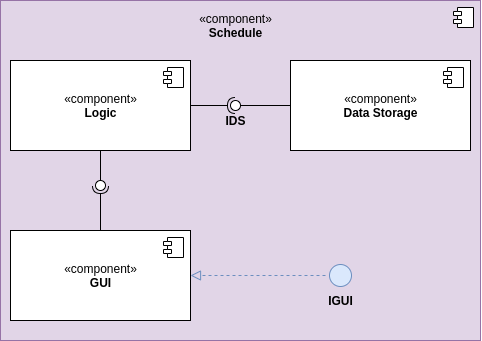

The diagram above was exported from draw.io. Its source (the exported page's mxGraphModel, read from the mxfile embedded in the PNG):
<mxGraphModel dx="547" dy="467" grid="1" gridSize="10" guides="1" tooltips="1" connect="1" arrows="1" fold="1" page="1" pageScale="1" pageWidth="827" pageHeight="1169" math="0" shadow="0">
  <root>
    <mxCell id="0" />
    <mxCell id="1" parent="0" />
    <mxCell id="kglREnL5IX-0sWF0MOD_-8" value="" style="html=1;dropTarget=0;fillColor=#e1d5e7;strokeColor=#9673a6;" vertex="1" parent="1">
      <mxGeometry x="10" y="20" width="480" height="340" as="geometry" />
    </mxCell>
    <mxCell id="kglREnL5IX-0sWF0MOD_-9" value="" style="shape=component;jettyWidth=8;jettyHeight=4;" vertex="1" parent="kglREnL5IX-0sWF0MOD_-8">
      <mxGeometry x="1" width="20" height="20" relative="1" as="geometry">
        <mxPoint x="-27" y="7" as="offset" />
      </mxGeometry>
    </mxCell>
    <mxCell id="kglREnL5IX-0sWF0MOD_-2" value="«&lt;span&gt;component&lt;/span&gt;»&lt;br&gt;&lt;span style=&quot;font-size: 12px&quot;&gt;&lt;b&gt;Logic&lt;/b&gt;&lt;/span&gt;" style="html=1;dropTarget=0;" vertex="1" parent="1">
      <mxGeometry x="20" y="80" width="180" height="90" as="geometry" />
    </mxCell>
    <mxCell id="kglREnL5IX-0sWF0MOD_-3" value="" style="shape=component;jettyWidth=8;jettyHeight=4;" vertex="1" parent="kglREnL5IX-0sWF0MOD_-2">
      <mxGeometry x="1" width="20" height="20" relative="1" as="geometry">
        <mxPoint x="-27" y="7" as="offset" />
      </mxGeometry>
    </mxCell>
    <mxCell id="kglREnL5IX-0sWF0MOD_-4" value="«&lt;span&gt;component&lt;/span&gt;»&lt;br&gt;&lt;span style=&quot;font-size: 12px&quot;&gt;&lt;b&gt;GUI&lt;/b&gt;&lt;/span&gt;" style="html=1;dropTarget=0;" vertex="1" parent="1">
      <mxGeometry x="20" y="250" width="180" height="90" as="geometry" />
    </mxCell>
    <mxCell id="kglREnL5IX-0sWF0MOD_-5" value="" style="shape=component;jettyWidth=8;jettyHeight=4;" vertex="1" parent="kglREnL5IX-0sWF0MOD_-4">
      <mxGeometry x="1" width="20" height="20" relative="1" as="geometry">
        <mxPoint x="-27" y="7" as="offset" />
      </mxGeometry>
    </mxCell>
    <mxCell id="kglREnL5IX-0sWF0MOD_-6" value="«&lt;span&gt;component&lt;/span&gt;»&lt;br&gt;&lt;span style=&quot;font-size: 12px&quot;&gt;&lt;b&gt;Data Storage&lt;/b&gt;&lt;/span&gt;" style="html=1;dropTarget=0;" vertex="1" parent="1">
      <mxGeometry x="300" y="80" width="180" height="90" as="geometry" />
    </mxCell>
    <mxCell id="kglREnL5IX-0sWF0MOD_-7" value="" style="shape=component;jettyWidth=8;jettyHeight=4;" vertex="1" parent="kglREnL5IX-0sWF0MOD_-6">
      <mxGeometry x="1" width="20" height="20" relative="1" as="geometry">
        <mxPoint x="-27" y="7" as="offset" />
      </mxGeometry>
    </mxCell>
    <mxCell id="kglREnL5IX-0sWF0MOD_-10" value="«component»&lt;br&gt;&lt;b&gt;Schedule&lt;/b&gt;" style="text;html=1;align=center;verticalAlign=middle;resizable=0;points=[];autosize=1;" vertex="1" parent="1">
      <mxGeometry x="200" y="30" width="90" height="30" as="geometry" />
    </mxCell>
    <mxCell id="kglREnL5IX-0sWF0MOD_-18" value="&lt;b&gt;IDS&lt;/b&gt;" style="text;html=1;align=center;verticalAlign=middle;resizable=0;points=[];autosize=1;" vertex="1" parent="1">
      <mxGeometry x="225" y="130" width="40" height="20" as="geometry" />
    </mxCell>
    <mxCell id="kglREnL5IX-0sWF0MOD_-22" value="" style="rounded=0;orthogonalLoop=1;jettySize=auto;html=1;endArrow=none;endFill=0;exitX=0.5;exitY=1;exitDx=0;exitDy=0;" edge="1" target="kglREnL5IX-0sWF0MOD_-24" parent="1" source="kglREnL5IX-0sWF0MOD_-2">
      <mxGeometry relative="1" as="geometry">
        <mxPoint x="90" y="205" as="sourcePoint" />
      </mxGeometry>
    </mxCell>
    <mxCell id="kglREnL5IX-0sWF0MOD_-23" value="" style="rounded=0;orthogonalLoop=1;jettySize=auto;html=1;endArrow=halfCircle;endFill=0;entryX=0.5;entryY=0.5;entryDx=0;entryDy=0;endSize=6;strokeWidth=1;exitX=0.5;exitY=0;exitDx=0;exitDy=0;" edge="1" target="kglREnL5IX-0sWF0MOD_-24" parent="1" source="kglREnL5IX-0sWF0MOD_-4">
      <mxGeometry relative="1" as="geometry">
        <mxPoint x="130" y="205" as="sourcePoint" />
      </mxGeometry>
    </mxCell>
    <mxCell id="kglREnL5IX-0sWF0MOD_-24" value="" style="ellipse;whiteSpace=wrap;html=1;fontFamily=Helvetica;fontSize=12;fontColor=#000000;align=center;strokeColor=#000000;fillColor=#ffffff;points=[];aspect=fixed;resizable=0;" vertex="1" parent="1">
      <mxGeometry x="105" y="200" width="10" height="10" as="geometry" />
    </mxCell>
    <mxCell id="kglREnL5IX-0sWF0MOD_-31" value="" style="rounded=0;orthogonalLoop=1;jettySize=auto;html=1;endArrow=none;endFill=0;exitX=0;exitY=0.5;exitDx=0;exitDy=0;" edge="1" target="kglREnL5IX-0sWF0MOD_-33" parent="1" source="kglREnL5IX-0sWF0MOD_-6">
      <mxGeometry relative="1" as="geometry">
        <mxPoint x="225" y="125" as="sourcePoint" />
      </mxGeometry>
    </mxCell>
    <mxCell id="kglREnL5IX-0sWF0MOD_-32" value="" style="rounded=0;orthogonalLoop=1;jettySize=auto;html=1;endArrow=halfCircle;endFill=0;entryX=0.5;entryY=0.5;entryDx=0;entryDy=0;endSize=6;strokeWidth=1;exitX=1;exitY=0.5;exitDx=0;exitDy=0;" edge="1" target="kglREnL5IX-0sWF0MOD_-33" parent="1" source="kglREnL5IX-0sWF0MOD_-2">
      <mxGeometry relative="1" as="geometry">
        <mxPoint x="265" y="125" as="sourcePoint" />
        <Array as="points" />
      </mxGeometry>
    </mxCell>
    <mxCell id="kglREnL5IX-0sWF0MOD_-33" value="" style="ellipse;whiteSpace=wrap;html=1;fontFamily=Helvetica;fontSize=12;fontColor=#000000;align=center;strokeColor=#000000;fillColor=#ffffff;points=[];aspect=fixed;resizable=0;" vertex="1" parent="1">
      <mxGeometry x="240" y="120" width="10" height="10" as="geometry" />
    </mxCell>
    <mxCell id="kglREnL5IX-0sWF0MOD_-34" value="" style="ellipse;html=1;shape=startState;fillColor=#dae8fc;strokeColor=#6C8EBF;" vertex="1" parent="1">
      <mxGeometry x="335" y="280" width="30" height="30" as="geometry" />
    </mxCell>
    <mxCell id="kglREnL5IX-0sWF0MOD_-35" value="" style="edgeStyle=orthogonalEdgeStyle;html=1;verticalAlign=bottom;endArrow=block;endSize=8;strokeColor=#6c8ebf;entryX=1;entryY=0.5;entryDx=0;entryDy=0;fillColor=#dae8fc;dashed=1;endFill=0;" edge="1" source="kglREnL5IX-0sWF0MOD_-34" parent="1" target="kglREnL5IX-0sWF0MOD_-4">
      <mxGeometry relative="1" as="geometry">
        <mxPoint x="265" y="365" as="targetPoint" />
      </mxGeometry>
    </mxCell>
    <mxCell id="kglREnL5IX-0sWF0MOD_-36" value="&lt;b&gt;IGUI&lt;/b&gt;" style="text;html=1;align=center;verticalAlign=middle;resizable=0;points=[];autosize=1;" vertex="1" parent="1">
      <mxGeometry x="330" y="310" width="40" height="20" as="geometry" />
    </mxCell>
  </root>
</mxGraphModel>